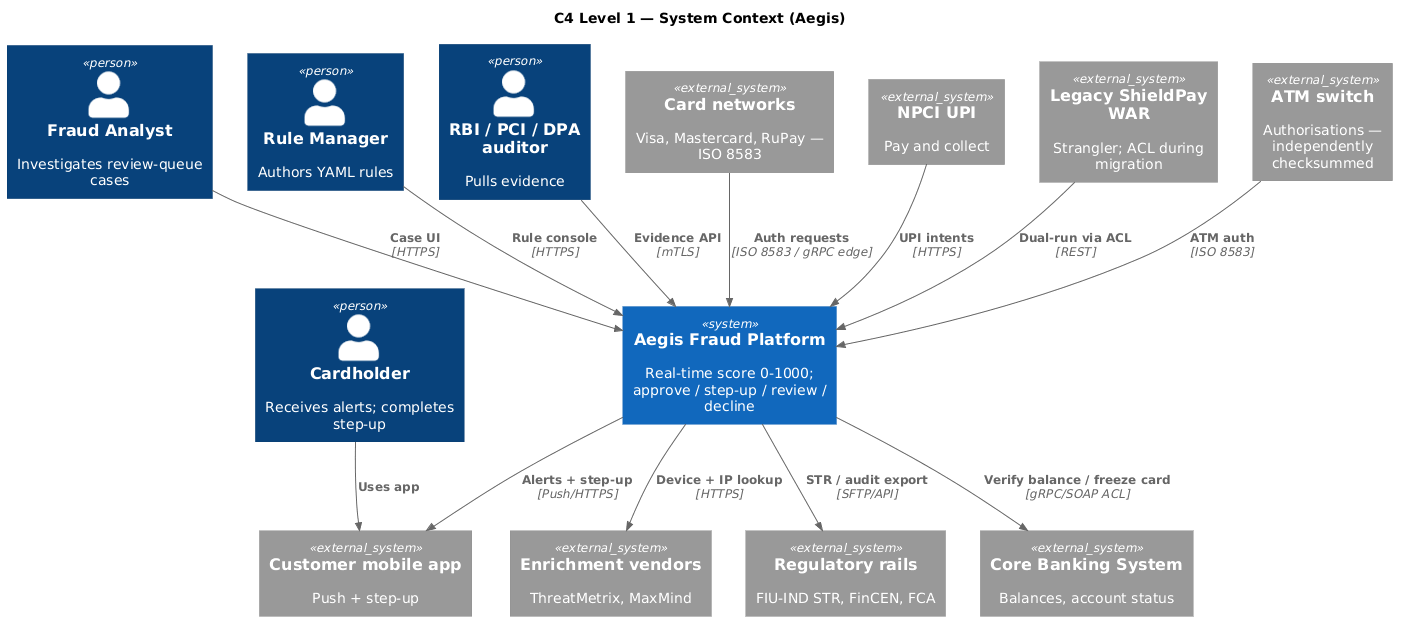

The diagram above was rendered by PlantUML. Its source (embedded in the PNG):
@startuml
!include https://raw.githubusercontent.com/plantuml-stdlib/C4-PlantUML/master/C4_Context.puml
title C4 Level 1 — System Context (Aegis)

Person(analyst, "Fraud Analyst", "Investigates review-queue cases")
Person(cardholder, "Cardholder", "Receives alerts; completes step-up")
Person(rule_author, "Rule Manager", "Authors YAML rules")
Person(regulator, "RBI / PCI / DPA auditor", "Pulls evidence")

System(aegis, "Aegis Fraud Platform", "Real-time score 0-1000; approve / step-up / review / decline")

System_Ext(networks, "Card networks", "Visa, Mastercard, RuPay — ISO 8583")
System_Ext(upi, "NPCI UPI", "Pay and collect")
System_Ext(cbs, "Core Banking System", "Balances, account status")
System_Ext(mobile, "Customer mobile app", "Push + step-up")
System_Ext(enrich, "Enrichment vendors", "ThreatMetrix, MaxMind")
System_Ext(regsys, "Regulatory rails", "FIU-IND STR, FinCEN, FCA")
System_Ext(monolith, "Legacy ShieldPay WAR", "Strangler; ACL during migration")
System_Ext(atm, "ATM switch", "Authorisations — independently checksummed")

Rel(networks, aegis, "Auth requests", "ISO 8583 / gRPC edge")
Rel(upi, aegis, "UPI intents", "HTTPS")
Rel(atm, aegis, "ATM auth", "ISO 8583")
Rel(aegis, cbs, "Verify balance / freeze card", "gRPC/SOAP ACL")
Rel(aegis, mobile, "Alerts + step-up", "Push/HTTPS")
Rel(aegis, enrich, "Device + IP lookup", "HTTPS")
Rel(aegis, regsys, "STR / audit export", "SFTP/API")
Rel(monolith, aegis, "Dual-run via ACL", "REST")
Rel(analyst, aegis, "Case UI", "HTTPS")
Rel(cardholder, mobile, "Uses app")
Rel(rule_author, aegis, "Rule console", "HTTPS")
Rel(regulator, aegis, "Evidence API", "mTLS")
@enduml